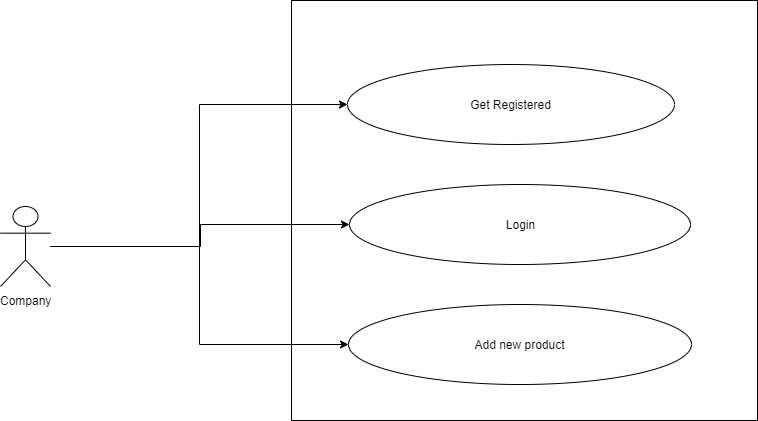

The diagram above was exported from draw.io. Its source (the exported page's mxGraphModel, read from the mxfile embedded in the PNG):
<mxGraphModel dx="1422" dy="794" grid="0" gridSize="10" guides="1" tooltips="1" connect="1" arrows="1" fold="1" page="0" pageScale="1" pageWidth="850" pageHeight="1100" math="0" shadow="0">
  <root>
    <object label="" id="0">
      <mxCell />
    </object>
    <mxCell id="1" parent="0" />
    <mxCell id="7aOhL1pArvuAjvP3QWPj-21" value="" style="rounded=0;whiteSpace=wrap;html=1;" vertex="1" parent="1">
      <mxGeometry x="414" y="327" width="466" height="420" as="geometry" />
    </mxCell>
    <mxCell id="7aOhL1pArvuAjvP3QWPj-23" style="edgeStyle=orthogonalEdgeStyle;rounded=0;orthogonalLoop=1;jettySize=auto;html=1;entryX=0;entryY=0.5;entryDx=0;entryDy=0;" edge="1" parent="1" source="7aOhL1pArvuAjvP3QWPj-9" target="7aOhL1pArvuAjvP3QWPj-13">
      <mxGeometry relative="1" as="geometry" />
    </mxCell>
    <mxCell id="7aOhL1pArvuAjvP3QWPj-24" style="edgeStyle=orthogonalEdgeStyle;rounded=0;orthogonalLoop=1;jettySize=auto;html=1;entryX=0;entryY=0.5;entryDx=0;entryDy=0;" edge="1" parent="1" source="7aOhL1pArvuAjvP3QWPj-9" target="7aOhL1pArvuAjvP3QWPj-14">
      <mxGeometry relative="1" as="geometry" />
    </mxCell>
    <mxCell id="7aOhL1pArvuAjvP3QWPj-25" style="edgeStyle=orthogonalEdgeStyle;rounded=0;orthogonalLoop=1;jettySize=auto;html=1;entryX=0;entryY=0.5;entryDx=0;entryDy=0;" edge="1" parent="1" source="7aOhL1pArvuAjvP3QWPj-9" target="7aOhL1pArvuAjvP3QWPj-16">
      <mxGeometry relative="1" as="geometry" />
    </mxCell>
    <mxCell id="7aOhL1pArvuAjvP3QWPj-9" value="Company" style="shape=umlActor;verticalLabelPosition=bottom;labelBackgroundColor=#ffffff;verticalAlign=top;html=1;outlineConnect=0;" vertex="1" parent="1">
      <mxGeometry x="123" y="533" width="50" height="80" as="geometry" />
    </mxCell>
    <mxCell id="7aOhL1pArvuAjvP3QWPj-13" value="Get Registered" style="ellipse;whiteSpace=wrap;html=1;" vertex="1" parent="1">
      <mxGeometry x="470" y="391" width="327" height="80" as="geometry" />
    </mxCell>
    <mxCell id="7aOhL1pArvuAjvP3QWPj-14" value="Login" style="ellipse;whiteSpace=wrap;html=1;" vertex="1" parent="1">
      <mxGeometry x="472" y="511" width="341" height="80" as="geometry" />
    </mxCell>
    <mxCell id="7aOhL1pArvuAjvP3QWPj-16" value="Add new product" style="ellipse;whiteSpace=wrap;html=1;" vertex="1" parent="1">
      <mxGeometry x="471" y="631" width="343" height="80" as="geometry" />
    </mxCell>
  </root>
</mxGraphModel>